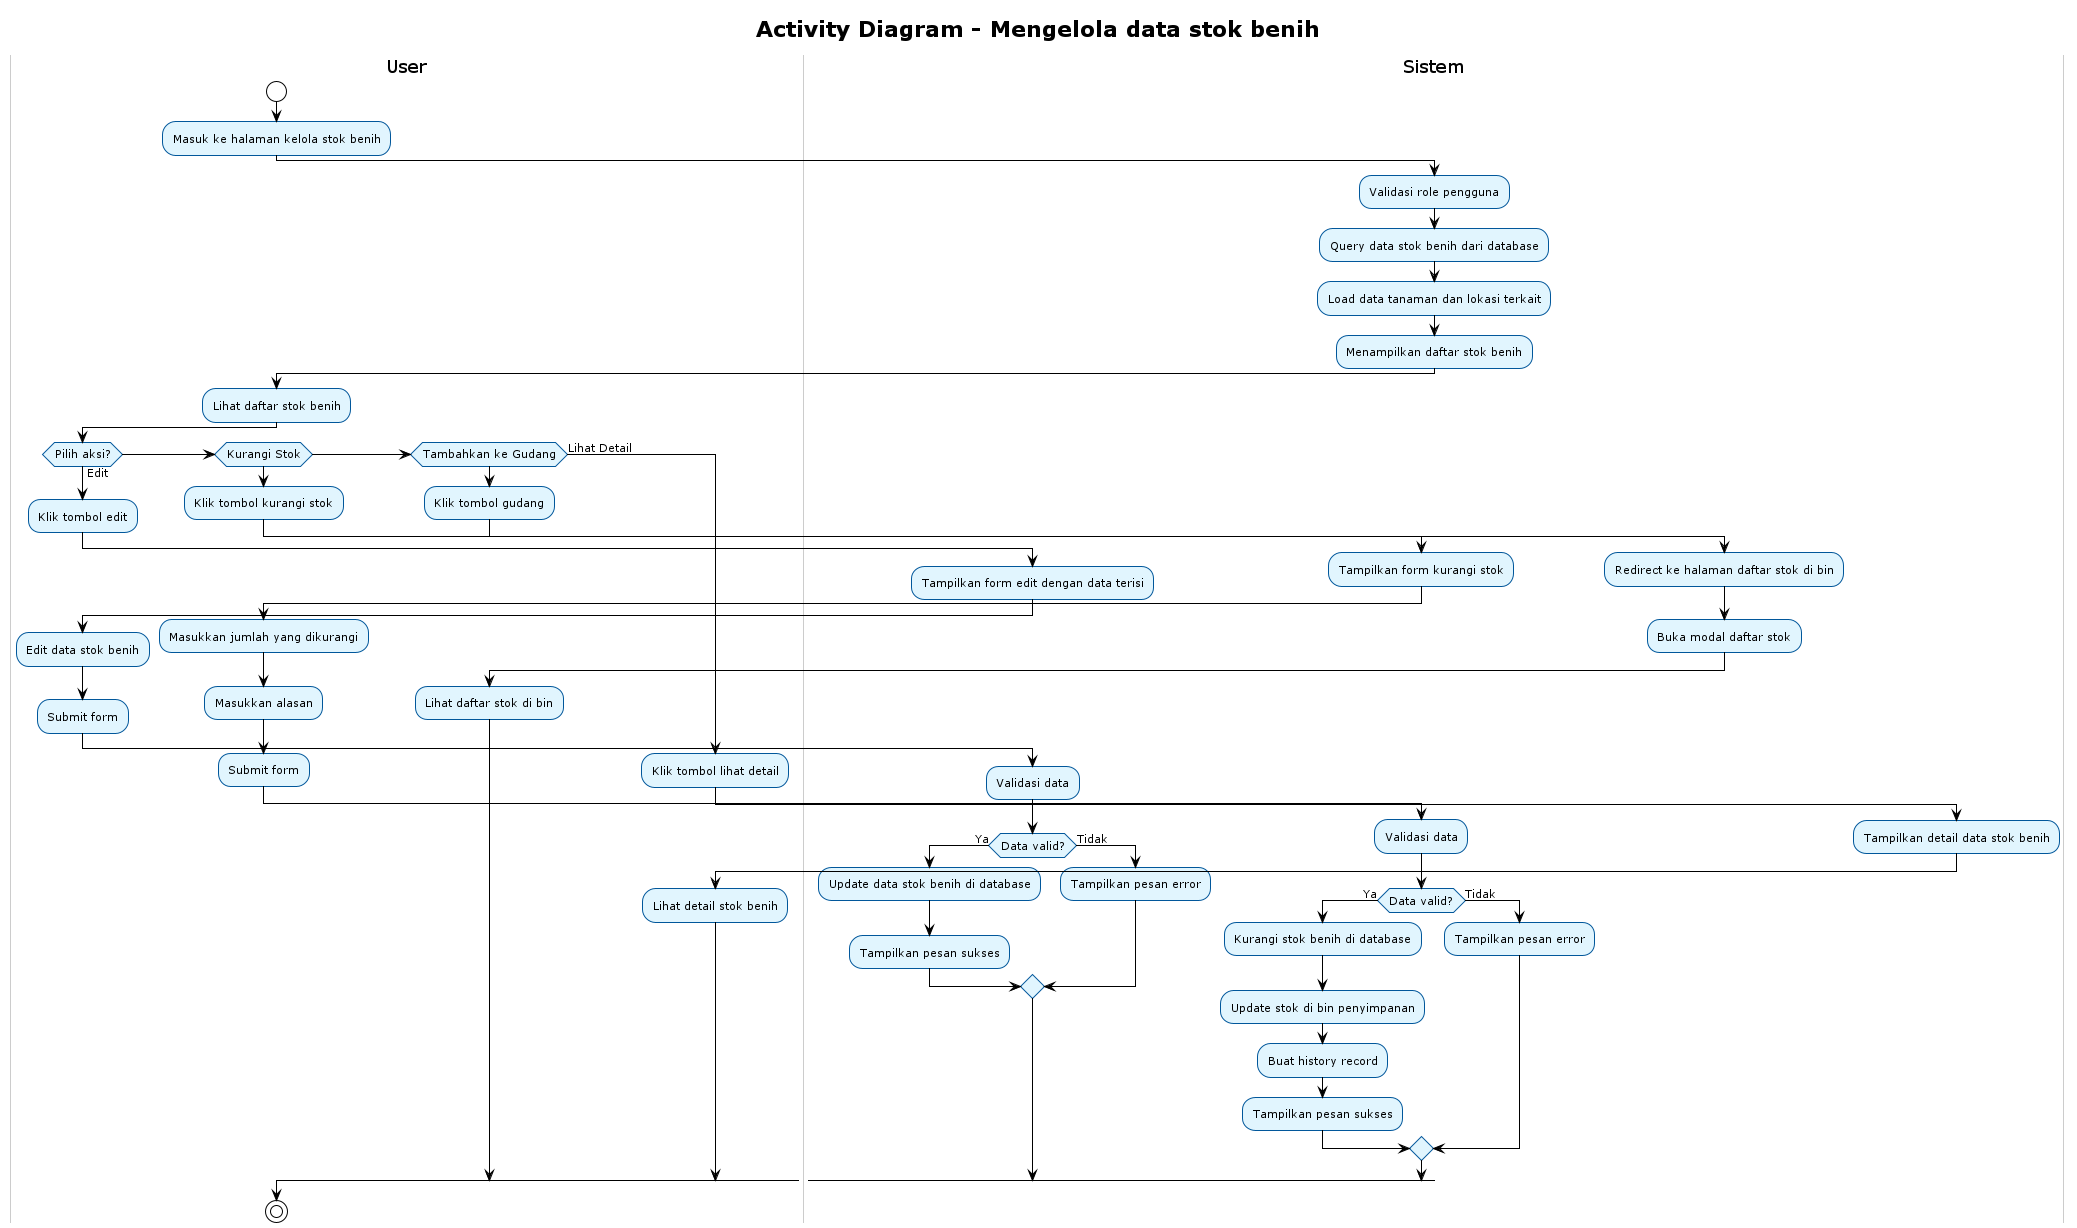

The diagram above was rendered by PlantUML. Its source (embedded in the PNG):
@startuml
' Referensi: Use Case Overview (00_use_case_overview.puml)
' Use case 15: Mengelola data stok benih (include dari Menambahkan data stok benih)
' Aktor: Petugas Gudang
!theme plain
skinparam backgroundColor white
skinparam activity {
    BackgroundColor #E1F5FE
    BorderColor #01579B
    FontSize 11
}
skinparam swimlane {
    BackgroundColor White
    BorderColor #CCCCCC
    TitleBackgroundColor White
    TitleBorderColor #999999
}

title Activity Diagram - Mengelola data stok benih

|#White|User|
start
:Masuk ke halaman kelola stok benih;


|#White|Sistem|
:Validasi role pengguna;
:Query data stok benih dari database;
:Load data tanaman dan lokasi terkait;
:Menampilkan daftar stok benih;

|#White|User|
:Lihat daftar stok benih;

if (Pilih aksi?) then (Edit)
    |#White|User|
    :Klik tombol edit;
    |#White|Sistem|
    :Tampilkan form edit dengan data terisi;
    |#White|User|
    :Edit data stok benih;
    :Submit form;
    |#White|Sistem|
    :Validasi data;
    if (Data valid?) then (Ya)
        :Update data stok benih di database;
        :Tampilkan pesan sukses;
    else (Tidak)
        :Tampilkan pesan error;
    endif
elseif (Kurangi Stok) then
    |#White|User|
    :Klik tombol kurangi stok;
    |#White|Sistem|
    :Tampilkan form kurangi stok;
    |#White|User|
    :Masukkan jumlah yang dikurangi;
    :Masukkan alasan;
    :Submit form;
    |#White|Sistem|
    :Validasi data;
    if (Data valid?) then (Ya)
        :Kurangi stok benih di database;
        :Update stok di bin penyimpanan;
        :Buat history record;
        :Tampilkan pesan sukses;
    else (Tidak)
        :Tampilkan pesan error;
    endif
elseif (Tambahkan ke Gudang) then
    |#White|User|
    :Klik tombol gudang;
    |#White|Sistem|
    :Redirect ke halaman daftar stok di bin;
    :Buka modal daftar stok;
    |#White|User|
    :Lihat daftar stok di bin;
else (Lihat Detail)
    |#White|User|
    :Klik tombol lihat detail;
    |#White|Sistem|
    :Tampilkan detail data stok benih;
    |#White|User|
    :Lihat detail stok benih;
endif

stop

@enduml